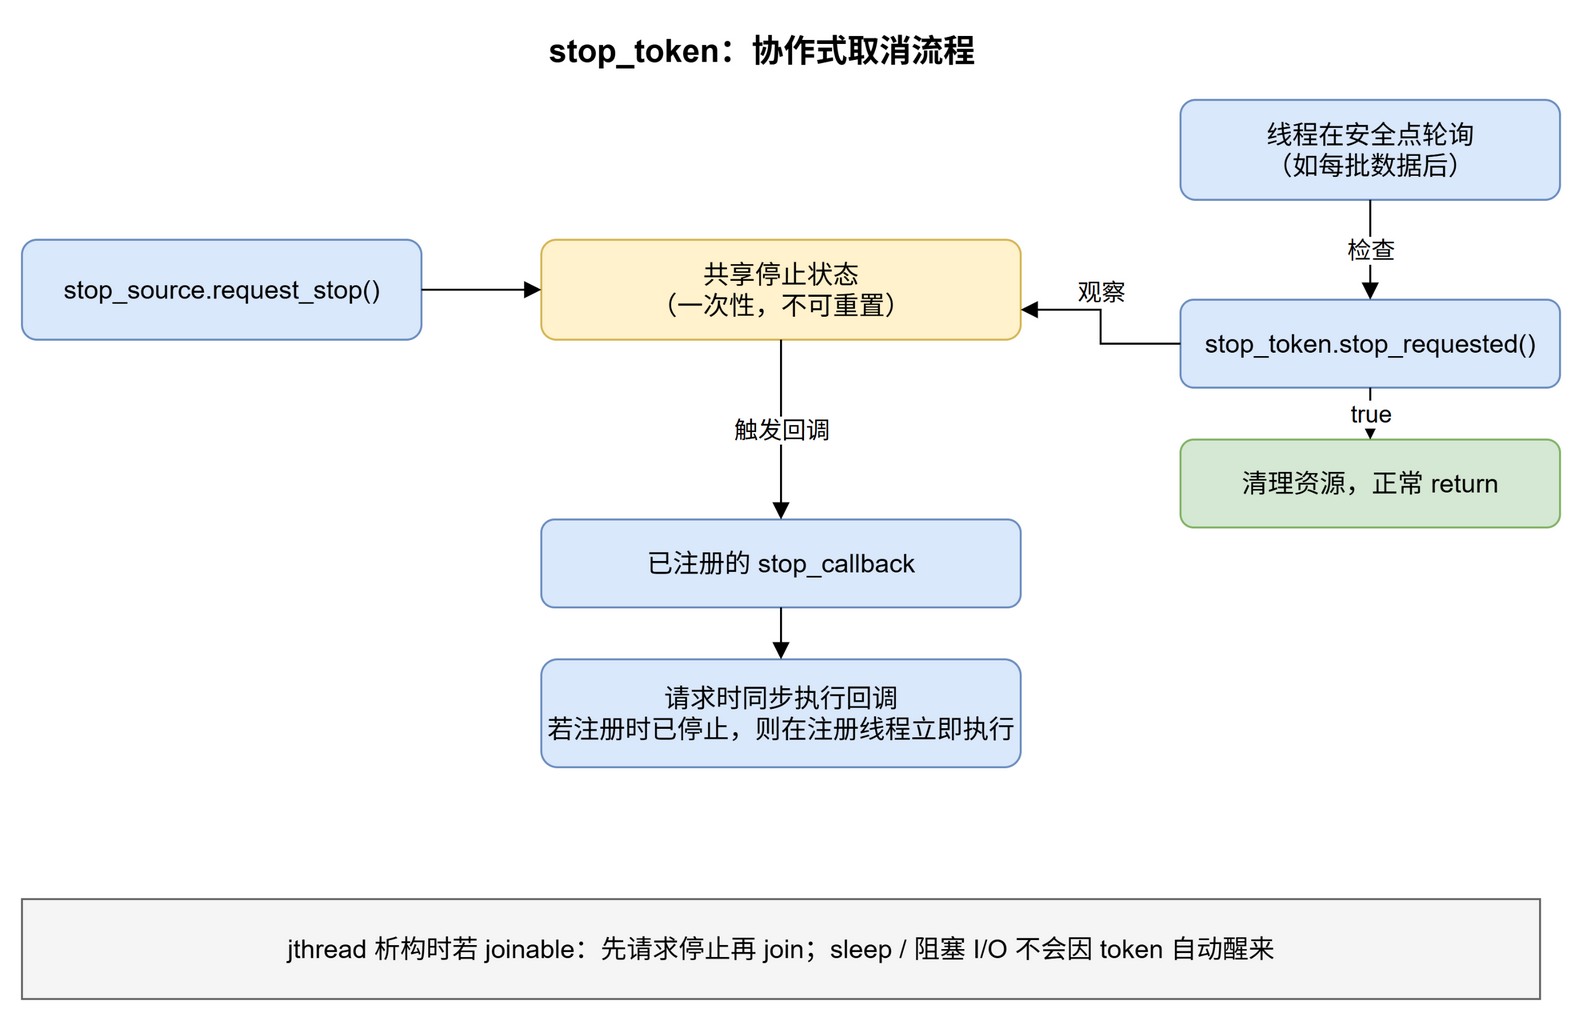

The diagram above was exported from draw.io. Its source (the exported page's mxGraphModel, read from the mxfile embedded in the PNG):
<mxGraphModel dx="860" dy="600" grid="0" gridSize="10" guides="1" tooltips="1" connect="1" arrows="1" fold="1" page="0" pageScale="1" pageWidth="850" pageHeight="1100" math="0" shadow="0">
  <root>
    <mxCell id="0" />
    <mxCell id="1" parent="0" />
    <mxCell id="t" value="stop_token：协作式取消流程" style="text;html=1;align=center;verticalAlign=middle;fontSize=16;fontStyle=1;" vertex="1" parent="1">
      <mxGeometry x="210" y="10" width="440" height="30" as="geometry" />
    </mxCell>
    <mxCell id="src" value="stop_source.request_stop()" style="rounded=1;whiteSpace=wrap;html=1;fillColor=#dae8fc;strokeColor=#6c8ebf;fontSize=13;align=center;verticalAlign=middle;" vertex="1" parent="1">
      <mxGeometry x="60" y="120" width="200" height="50" as="geometry" />
    </mxCell>
    <mxCell id="state" value="共享停止状态&lt;br&gt;（一次性，不可重置）" style="rounded=1;whiteSpace=wrap;html=1;fillColor=#fff2cc;strokeColor=#d6b656;fontSize=13;align=center;verticalAlign=middle;" vertex="1" parent="1">
      <mxGeometry x="320" y="120" width="240" height="50" as="geometry" />
    </mxCell>
    <mxCell id="tok" value="stop_token.stop_requested()" style="rounded=1;whiteSpace=wrap;html=1;fillColor=#dae8fc;strokeColor=#6c8ebf;fontSize=13;align=center;verticalAlign=middle;" vertex="1" parent="1">
      <mxGeometry x="640" y="150" width="190" height="44" as="geometry" />
    </mxCell>
    <mxCell id="poll" value="线程在安全点轮询&lt;br&gt;（如每批数据后）" style="rounded=1;whiteSpace=wrap;html=1;fillColor=#dae8fc;strokeColor=#6c8ebf;fontSize=13;align=center;verticalAlign=middle;" vertex="1" parent="1">
      <mxGeometry x="640" y="50" width="190" height="50" as="geometry" />
    </mxCell>
    <mxCell id="ret" value="清理资源，正常 return" style="rounded=1;whiteSpace=wrap;html=1;fillColor=#d5e8d4;strokeColor=#82b366;fontSize=13;align=center;verticalAlign=middle;" vertex="1" parent="1">
      <mxGeometry x="640" y="220" width="190" height="44" as="geometry" />
    </mxCell>
    <mxCell id="cb" value="已注册的 stop_callback" style="rounded=1;whiteSpace=wrap;html=1;fillColor=#dae8fc;strokeColor=#6c8ebf;fontSize=13;align=center;verticalAlign=middle;" vertex="1" parent="1">
      <mxGeometry x="320" y="260" width="240" height="44" as="geometry" />
    </mxCell>
    <mxCell id="cbrun" value="请求时同步执行回调&lt;br&gt;若注册时已停止，则在注册线程立即执行" style="rounded=1;whiteSpace=wrap;html=1;fillColor=#dae8fc;strokeColor=#6c8ebf;fontSize=13;align=center;verticalAlign=middle;" vertex="1" parent="1">
      <mxGeometry x="320" y="330" width="240" height="54" as="geometry" />
    </mxCell>
    <mxCell id="e1" value="" style="edgeStyle=orthogonalEdgeStyle;rounded=0;html=1;endArrow=block;fontSize=12;" edge="1" parent="1" source="src" target="state">
      <mxGeometry relative="1" as="geometry" />
    </mxCell>
    <mxCell id="e2" value="观察" style="edgeStyle=orthogonalEdgeStyle;rounded=0;html=1;endArrow=block;fontSize=12;exitX=0;exitY=0.5;entryX=1;entryY=0.7;" edge="1" parent="1" source="tok" target="state">
      <mxGeometry relative="1" as="geometry">
        <mxPoint x="0" y="-18" as="offset" />
      </mxGeometry>
    </mxCell>
    <mxCell id="e3" value="检查" style="edgeStyle=orthogonalEdgeStyle;rounded=0;html=1;endArrow=block;fontSize=12;" edge="1" parent="1" source="poll" target="tok">
      <mxGeometry relative="1" as="geometry" />
    </mxCell>
    <mxCell id="e4" value="true" style="edgeStyle=orthogonalEdgeStyle;rounded=0;html=1;endArrow=block;fontSize=12;" edge="1" parent="1" source="tok" target="ret">
      <mxGeometry relative="1" as="geometry" />
    </mxCell>
    <mxCell id="e5" value="触发回调" style="edgeStyle=orthogonalEdgeStyle;rounded=0;html=1;endArrow=block;fontSize=12;exitX=0.5;exitY=1;exitDx=0;exitDy=0;entryX=0.5;entryY=0;entryDx=0;entryDy=0;" edge="1" parent="1" source="state" target="cb">
      <mxGeometry relative="1" as="geometry" />
    </mxCell>
    <mxCell id="e6" value="" style="edgeStyle=orthogonalEdgeStyle;rounded=0;html=1;endArrow=block;fontSize=12;" edge="1" parent="1" source="cb" target="cbrun">
      <mxGeometry relative="1" as="geometry" />
    </mxCell>
    <mxCell id="note" value="jthread 析构时若 joinable：先请求停止再 join；sleep / 阻塞 I/O 不会因 token 自动醒来" style="rounded=0;whiteSpace=wrap;html=1;fillColor=#f5f5f5;strokeColor=#666666;fontSize=13;align=center;verticalAlign=middle;" vertex="1" parent="1">
      <mxGeometry x="60" y="450" width="760" height="50" as="geometry" />
    </mxCell>
  </root>
</mxGraphModel>